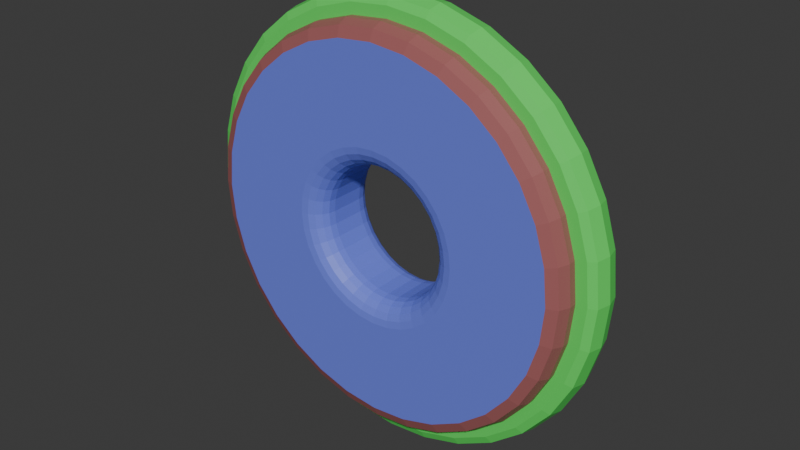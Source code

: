# Source: coinDrop2.blend  (saved by Blender 4.5.90; exported with 4.5.12 LTS)
import bpy
from mathutils import Matrix  # noqa: F401  (used for matrix-valued properties, if any)

bpy.ops.wm.read_factory_settings(use_empty=True)
scene = bpy.context.scene
scene.name = 'Scene'

# ---- collections
col_collection = bpy.data.collections.new('Collection'); scene.collection.children.link(col_collection)

# ---- materials (node trees are filled in below, after node groups)
mat_material_001 = bpy.data.materials.new('Material.001')
mat_material_002 = bpy.data.materials.new('Material.002')
mat_material_003 = bpy.data.materials.new('Material.003')

# ---- material node trees
mat_material_001.use_nodes = True; mat_material_001.node_tree.nodes.clear()
_N = mat_material_001.node_tree.nodes; _L = mat_material_001.node_tree.links
n0 = _N.new('ShaderNodeBsdfPrincipled'); n0.name = 'Principled BSDF'; n0.location = (-200, 100)
n0.inputs[0].default_value = (0.3663, 0.1176, 0.1172, 1.0)
n1 = _N.new('ShaderNodeOutputMaterial'); n1.name = 'Material Output'; n1.location = (200, 100)
_L.new(n0.outputs[0], n1.inputs[0])
n1.is_active_output = True
mat_material_002.use_nodes = True; mat_material_002.node_tree.nodes.clear()
_N = mat_material_002.node_tree.nodes; _L = mat_material_002.node_tree.links
n0 = _N.new('ShaderNodeBsdfPrincipled'); n0.name = 'Principled BSDF'; n0.location = (-200, 100)
n0.inputs[0].default_value = (0.1561, 0.2032, 0.8008, 1.0)
n1 = _N.new('ShaderNodeOutputMaterial'); n1.name = 'Material Output'; n1.location = (200, 100)
_L.new(n0.outputs[0], n1.inputs[0])
n1.is_active_output = True
mat_material_003.use_nodes = True; mat_material_003.node_tree.nodes.clear()
_N = mat_material_003.node_tree.nodes; _L = mat_material_003.node_tree.links
n0 = _N.new('ShaderNodeBsdfPrincipled'); n0.name = 'Principled BSDF'; n0.location = (-200, 100)
n0.inputs[0].default_value = (0.1018, 0.8006, 0.1219, 1.0)
n1 = _N.new('ShaderNodeOutputMaterial'); n1.name = 'Material Output'; n1.location = (200, 100)
_L.new(n0.outputs[0], n1.inputs[0])
n1.is_active_output = True

# ---- world
world_world = bpy.data.worlds.new('World'); scene.world = world_world
world_world.use_nodes = True; world_world.node_tree.nodes.clear()
_N = world_world.node_tree.nodes; _L = world_world.node_tree.links
n0 = _N.new('ShaderNodeOutputWorld'); n0.name = 'World Output'; n0.location = (200, 100)
n1 = _N.new('ShaderNodeBackground'); n1.name = 'Background'; n1.location = (-200, 100)
n1.inputs[0].default_value = (0.05088, 0.05088, 0.05088, 1.0)
_L.new(n1.outputs[0], n0.inputs[0])
n0.is_active_output = True
world_world.color = (0.05088, 0.05088, 0.05088)
world_world.sun_shadow_jitter_overblur = 0.0

# ---- meshes
me_cylinder = bpy.data.meshes.new('Cylinder')
me_cylinder.from_pydata([(0.0, 1.906, -0.07672), (0.1755, 1.889, -0.07672), (0.3442, 1.838, -0.07672), (0.4997, 1.755, -0.07672), (0.6361, 1.643, -0.07672), (0.7479, 1.507, -0.07672), (0.831, 1.351, -0.07672), (0.8822, 1.182, -0.07672), (0.8995, 1.007, -0.07672), (0.8822, 0.8313, -0.07672), (0.831, 0.6626, -0.07672), (0.7479, 0.5071, -0.07672), (0.6361, 0.3708, -0.07672), (0.4997, 0.2589, -0.07672), (0.3442, 0.1758, -0.07672), (0.1755, 0.1246, -0.07672), (0.0, 0.1073, -0.07672), (-0.1755, 0.1246, -0.07672), (-0.3442, 0.1758, -0.07672), (-0.4997, 0.2589, -0.07672), (-0.6361, 0.3708, -0.07672), (-0.7479, 0.5071, -0.07672), (-0.831, 0.6626, -0.07672), (-0.8822, 0.8313, -0.07672), (-0.8995, 1.007, -0.07672), (-0.8822, 1.182, -0.07672), (-0.831, 1.351, -0.07672), (-0.7479, 1.507, -0.07672), (-0.6361, 1.643, -0.07672), (-0.4997, 1.755, -0.07672), (-0.3442, 1.838, -0.07672), (-0.1755, 1.889, -0.07672), (0.0, 2.007, -0.000763), (0.1951, 1.988, -0.000763), (0.3827, 1.931, -0.000763), (0.5556, 1.838, -0.000763), (0.7071, 1.714, -0.000763), (0.8315, 1.562, -0.000763), (0.9239, 1.389, -0.000763), (0.9808, 1.202, -0.000763), (1.0, 1.007, -0.000763), (0.9808, 0.8117, -0.000763), (0.9239, 0.6241, -0.000763), (0.8315, 0.4512, -0.000763), (0.7071, 0.2997, -0.000763), (0.5556, 0.1753, -0.000763), (0.3827, 0.08294, -0.000763), (0.1951, 0.02603, -0.000763), (0.0, 0.006815, -0.000763), (-0.1951, 0.02603, -0.000763), (-0.3827, 0.08294, -0.000763), (-0.5556, 0.1753, -0.000763), (-0.7071, 0.2997, -0.000763), (-0.8315, 0.4512, -0.000763), (-0.9239, 0.6241, -0.000763), (-0.9808, 0.8117, -0.000763), (-1.0, 1.007, -0.000763), (-0.9808, 1.202, -0.000763), (-0.9239, 1.389, -0.000763), (-0.8315, 1.562, -0.000763), (-0.7071, 1.714, -0.000763), (-0.5556, 1.838, -0.000763), (-0.3827, 1.931, -0.000763), (-0.1951, 1.988, -0.000763), (0.0, 1.906, -0.07672), (0.1755, 1.889, -0.07672), (0.3442, 1.838, -0.07672), (0.4997, 1.755, -0.07672), (0.6361, 1.643, -0.07672), (0.7479, 1.507, -0.07672), (0.831, 1.351, -0.07672), (0.8822, 1.182, -0.07672), (0.8995, 1.007, -0.07672), (0.8822, 0.8313, -0.07672), (0.831, 0.6626, -0.07672), (0.7479, 0.5071, -0.07672), (0.6361, 0.3708, -0.07672), (0.4997, 0.2589, -0.07672), (0.3442, 0.1758, -0.07672), (0.1755, 0.1246, -0.07672), (0.0, 0.1073, -0.07672), (-0.1755, 0.1246, -0.07672), (-0.3442, 0.1758, -0.07672), (-0.4997, 0.2589, -0.07672), (-0.6361, 0.3708, -0.07672), (-0.7479, 0.5071, -0.07672), (-0.831, 0.6626, -0.07672), (-0.8822, 0.8313, -0.07672), (-0.8995, 1.007, -0.07672), (-0.8822, 1.182, -0.07672), (-0.831, 1.351, -0.07672), (-0.7479, 1.507, -0.07672), (-0.6361, 1.643, -0.07672), (-0.4997, 1.755, -0.07672), (-0.3442, 1.838, -0.07672), (-0.1755, 1.889, -0.07672), (0.0, 1.906, -0.1107), (-1.164e-10, 1.887, -0.1574), (0.1755, 1.889, -0.1107), (0.1717, 1.87, -0.1574), (0.3442, 1.838, -0.1107), (0.3368, 1.82, -0.1574), (0.4997, 1.755, -0.1107), (0.4889, 1.739, -0.1574), (0.6361, 1.643, -0.1107), (0.6223, 1.629, -0.1574), (0.7479, 1.507, -0.1107), (0.7318, 1.496, -0.1574), (0.831, 1.351, -0.1107), (0.8131, 1.344, -0.1574), (0.8822, 1.182, -0.1107), (0.8632, 1.179, -0.1574), (0.8995, 1.007, -0.1107), (0.8801, 1.007, -0.1574), (0.8822, 0.8313, -0.1107), (0.8632, 0.8351, -0.1574), (0.831, 0.6626, -0.1107), (0.8131, 0.67, -0.1574), (0.7479, 0.5071, -0.1107), (0.7318, 0.5179, -0.1574), (0.6361, 0.3708, -0.1107), (0.6223, 0.3845, -0.1574), (0.4997, 0.2589, -0.1107), (0.4889, 0.2751, -0.1574), (0.3442, 0.1758, -0.1107), (0.3368, 0.1937, -0.1574), (0.1755, 0.1246, -0.1107), (0.1717, 0.1436, -0.1574), (0.0, 0.1073, -0.1107), (0.0, 0.1267, -0.1574), (-0.1755, 0.1246, -0.1107), (-0.1717, 0.1436, -0.1574), (-0.3442, 0.1758, -0.1107), (-0.3368, 0.1937, -0.1574), (-0.4997, 0.2589, -0.1107), (-0.4889, 0.2751, -0.1574), (-0.6361, 0.3708, -0.1107), (-0.6223, 0.3845, -0.1574), (-0.7479, 0.5071, -0.1107), (-0.7318, 0.5179, -0.1574), (-0.831, 0.6626, -0.1107), (-0.8131, 0.67, -0.1574), (-0.8822, 0.8313, -0.1107), (-0.8632, 0.8351, -0.1574), (-0.8995, 1.007, -0.1107), (-0.8801, 1.007, -0.1574), (-0.8822, 1.182, -0.1107), (-0.8632, 1.179, -0.1574), (-0.831, 1.351, -0.1107), (-0.8131, 1.344, -0.1574), (-0.7479, 1.507, -0.1107), (-0.7318, 1.496, -0.1574), (-0.6361, 1.643, -0.1107), (-0.6223, 1.629, -0.1574), (-0.4997, 1.755, -0.1107), (-0.4889, 1.739, -0.1574), (-0.3442, 1.838, -0.1107), (-0.3368, 1.82, -0.1574), (-0.1755, 1.889, -0.1107), (-0.1717, 1.87, -0.1574), (0.0, 1.957, -0.07672), (0.0, 2.007, -0.02713), (0.0, 1.992, -0.0622), (0.1951, 1.988, -0.02713), (0.1854, 1.939, -0.07672), (0.1922, 1.973, -0.0622), (0.3827, 1.931, -0.02713), (0.3636, 1.885, -0.07672), (0.3771, 1.917, -0.0622), (0.5556, 1.838, -0.02713), (0.5279, 1.797, -0.07672), (0.5475, 1.826, -0.0622), (0.7071, 1.714, -0.02713), (0.6719, 1.679, -0.07672), (0.6968, 1.704, -0.0622), (0.8315, 1.562, -0.02713), (0.79, 1.535, -0.07672), (0.8193, 1.554, -0.0622), (0.9239, 1.389, -0.02713), (0.8778, 1.37, -0.07672), (0.9104, 1.384, -0.0622), (0.9808, 1.202, -0.02713), (0.9319, 1.192, -0.07672), (0.9665, 1.199, -0.0622), (1.0, 1.007, -0.02713), (0.9502, 1.007, -0.07672), (0.9854, 1.007, -0.0622), (0.9808, 0.8117, -0.02713), (0.9319, 0.8214, -0.07672), (0.9665, 0.8146, -0.0622), (0.9239, 0.6241, -0.02713), (0.8778, 0.6432, -0.07672), (0.9104, 0.6297, -0.0622), (0.8315, 0.4512, -0.02713), (0.79, 0.4789, -0.07672), (0.8193, 0.4594, -0.0622), (0.7071, 0.2997, -0.02713), (0.6719, 0.3349, -0.07672), (0.6968, 0.31, -0.0622), (0.5556, 0.1753, -0.02713), (0.5279, 0.2168, -0.07672), (0.5475, 0.1875, -0.0622), (0.3827, 0.08294, -0.02713), (0.3636, 0.129, -0.07672), (0.3771, 0.09642, -0.0622), (0.1951, 0.02603, -0.02713), (0.1854, 0.0749, -0.07672), (0.1922, 0.04034, -0.0622), (0.0, 0.006815, -0.02713), (0.0, 0.05664, -0.07672), (0.0, 0.02141, -0.0622), (-0.1951, 0.02603, -0.02713), (-0.1854, 0.0749, -0.07672), (-0.1922, 0.04034, -0.0622), (-0.3827, 0.08294, -0.02713), (-0.3636, 0.129, -0.07672), (-0.3771, 0.09642, -0.0622), (-0.5556, 0.1753, -0.02713), (-0.5279, 0.2168, -0.07672), (-0.5475, 0.1875, -0.0622), (-0.7071, 0.2997, -0.02713), (-0.6719, 0.3349, -0.07672), (-0.6968, 0.31, -0.0622), (-0.8315, 0.4512, -0.02713), (-0.79, 0.4789, -0.07672), (-0.8193, 0.4594, -0.0622), (-0.9239, 0.6241, -0.02713), (-0.8778, 0.6432, -0.07672), (-0.9104, 0.6297, -0.0622), (-0.9808, 0.8117, -0.02713), (-0.9319, 0.8214, -0.07672), (-0.9665, 0.8146, -0.0622), (-1.0, 1.007, -0.02713), (-0.9502, 1.007, -0.07672), (-0.9854, 1.007, -0.0622), (-0.9808, 1.202, -0.02713), (-0.9319, 1.192, -0.07672), (-0.9665, 1.199, -0.0622), (-0.9239, 1.389, -0.02713), (-0.8778, 1.37, -0.07672), (-0.9104, 1.384, -0.0622), (-0.8315, 1.562, -0.02713), (-0.79, 1.535, -0.07672), (-0.8193, 1.554, -0.0622), (-0.7071, 1.714, -0.02713), (-0.6719, 1.679, -0.07672), (-0.6968, 1.704, -0.0622), (-0.5556, 1.838, -0.02713), (-0.5279, 1.797, -0.07672), (-0.5475, 1.826, -0.0622), (-0.3827, 1.931, -0.02713), (-0.3636, 1.885, -0.07672), (-0.3771, 1.917, -0.0622), (-0.1951, 1.988, -0.02713), (-0.1854, 1.939, -0.07672), (-0.1922, 1.973, -0.0622), (0.1625, 1.824, -0.1767), (-4.657e-10, 1.84, -0.1767), (0.3188, 1.777, -0.1767), (0.4629, 1.7, -0.1767), (0.5891, 1.596, -0.1767), (0.6927, 1.47, -0.1767), (0.7697, 1.326, -0.1767), (0.8171, 1.169, -0.1767), (0.8332, 1.007, -0.1767), (0.8171, 0.8443, -0.1767), (0.7697, 0.688, -0.1767), (0.6927, 0.5439, -0.1767), (0.5891, 0.4177, -0.1767), (0.4629, 0.3141, -0.1767), (0.3188, 0.2371, -0.1767), (0.1625, 0.1897, -0.1767), (0.0, 0.1737, -0.1767), (-0.1625, 0.1897, -0.1767), (-0.3188, 0.2371, -0.1767), (-0.4629, 0.3141, -0.1767), (-0.5891, 0.4177, -0.1767), (-0.6927, 0.5439, -0.1767), (-0.7697, 0.688, -0.1767), (-0.8171, 0.8443, -0.1767), (-0.8332, 1.007, -0.1767), (-0.8171, 1.169, -0.1767), (-0.7697, 1.326, -0.1767), (-0.6927, 1.47, -0.1767), (-0.5891, 1.596, -0.1767), (-0.4629, 1.7, -0.1767), (-0.3188, 1.777, -0.1767), (-0.1625, 1.824, -0.1767), (-4.657e-10, 1.304, -0.03697), (0.05789, 1.298, -0.03697), (0.1136, 1.281, -0.03697), (0.1649, 1.254, -0.03697), (0.2098, 1.217, -0.03697), (0.2467, 1.172, -0.03697), (0.2742, 1.12, -0.03697), (0.291, 1.065, -0.03697), (0.2967, 1.007, -0.03697), (0.291, 0.9489, -0.03697), (0.2742, 0.8933, -0.03697), (0.2467, 0.842, -0.03697), (0.2098, 0.797, -0.03697), (0.1649, 0.7601, -0.03697), (0.1136, 0.7327, -0.03697), (0.05789, 0.7158, -0.03697), (0.0, 0.7101, -0.03697), (-0.05789, 0.7158, -0.03697), (-0.1136, 0.7327, -0.03697), (-0.1649, 0.7601, -0.03697), (-0.2098, 0.797, -0.03697), (-0.2467, 0.842, -0.03697), (-0.2742, 0.8933, -0.03697), (-0.291, 0.9489, -0.03697), (-0.2967, 1.007, -0.03697), (-0.291, 1.065, -0.03697), (-0.2742, 1.12, -0.03697), (-0.2467, 1.172, -0.03697), (-0.2098, 1.217, -0.03697), (-0.1649, 1.254, -0.03697), (-0.1136, 1.281, -0.03697), (-0.05789, 1.298, -0.03697), (-4.657e-10, 1.304, -0.07726), (-4.657e-10, 1.403, -0.1767), (-4.657e-10, 1.308, -0.108), (-4.657e-10, 1.323, -0.1357), (-4.657e-10, 1.345, -0.1577), (-4.657e-10, 1.373, -0.1719), (0.07739, 1.396, -0.1767), (0.05789, 1.298, -0.07726), (0.07136, 1.366, -0.1719), (0.06593, 1.338, -0.1577), (0.06162, 1.317, -0.1357), (0.05885, 1.303, -0.108), (0.1518, 1.373, -0.1767), (0.1136, 1.281, -0.07726), (0.14, 1.345, -0.1719), (0.1293, 1.319, -0.1577), (0.1209, 1.299, -0.1357), (0.1154, 1.285, -0.108), (0.2204, 1.337, -0.1767), (0.1649, 1.254, -0.07726), (0.2032, 1.311, -0.1719), (0.1877, 1.288, -0.1577), (0.1755, 1.269, -0.1357), (0.1676, 1.258, -0.108), (0.2805, 1.287, -0.1767), (0.2098, 1.217, -0.07726), (0.2587, 1.265, -0.1719), (0.239, 1.246, -0.1577), (0.2233, 1.23, -0.1357), (0.2133, 1.22, -0.108), (0.3298, 1.227, -0.1767), (0.2467, 1.172, -0.07726), (0.3042, 1.21, -0.1719), (0.281, 1.195, -0.1577), (0.2626, 1.182, -0.1357), (0.2508, 1.174, -0.108), (0.3665, 1.159, -0.1767), (0.2742, 1.12, -0.07726), (0.338, 1.147, -0.1719), (0.3122, 1.136, -0.1577), (0.2918, 1.128, -0.1357), (0.2787, 1.122, -0.108), (0.3891, 1.084, -0.1767), (0.291, 1.065, -0.07726), (0.3588, 1.078, -0.1719), (0.3314, 1.073, -0.1577), (0.3098, 1.068, -0.1357), (0.2958, 1.066, -0.108), (0.3967, 1.007, -0.1767), (0.2967, 1.007, -0.07726), (0.3658, 1.007, -0.1719), (0.3379, 1.007, -0.1577), (0.3158, 1.007, -0.1357), (0.3016, 1.007, -0.108), (0.3891, 0.9294, -0.1767), (0.291, 0.9489, -0.07726), (0.3588, 0.9355, -0.1719), (0.3314, 0.9409, -0.1577), (0.3098, 0.9452, -0.1357), (0.2958, 0.948, -0.108), (0.3665, 0.855, -0.1767), (0.2742, 0.8933, -0.07726), (0.338, 0.8668, -0.1719), (0.3122, 0.8775, -0.1577), (0.2918, 0.886, -0.1357), (0.2787, 0.8914, -0.108), (0.3298, 0.7864, -0.1767), (0.2467, 0.842, -0.07726), (0.3042, 0.8036, -0.1719), (0.281, 0.8191, -0.1577), (0.2626, 0.8313, -0.1357), (0.2508, 0.8392, -0.108), (0.2805, 0.7263, -0.1767), (0.2098, 0.797, -0.07726), (0.2587, 0.7482, -0.1719), (0.239, 0.7679, -0.1577), (0.2233, 0.7835, -0.1357), (0.2133, 0.7935, -0.108), (0.2204, 0.677, -0.1767), (0.1649, 0.7601, -0.07726), (0.2032, 0.7027, -0.1719), (0.1877, 0.7258, -0.1577), (0.1755, 0.7442, -0.1357), (0.1676, 0.756, -0.108), (0.1518, 0.6403, -0.1767), (0.1136, 0.7327, -0.07726), (0.14, 0.6689, -0.1719), (0.1293, 0.6946, -0.1577), (0.1209, 0.715, -0.1357), (0.1154, 0.7281, -0.108), (0.07739, 0.6178, -0.1767), (0.05789, 0.7158, -0.07726), (0.07136, 0.648, -0.1719), (0.06593, 0.6754, -0.1577), (0.06162, 0.6971, -0.1357), (0.05885, 0.711, -0.108), (0.0, 0.6101, -0.1767), (0.0, 0.7101, -0.07726), (5.821e-11, 0.641, -0.1719), (0.0, 0.6689, -0.1577), (0.0, 0.691, -0.1357), (5.821e-11, 0.7052, -0.108), (-0.07739, 0.6178, -0.1767), (-0.05789, 0.7158, -0.07726), (-0.07136, 0.648, -0.1719), (-0.06593, 0.6754, -0.1577), (-0.06162, 0.6971, -0.1357), (-0.05885, 0.711, -0.108), (-0.1518, 0.6403, -0.1767), (-0.1136, 0.7327, -0.07726), (-0.14, 0.6689, -0.1719), (-0.1293, 0.6946, -0.1577), (-0.1209, 0.715, -0.1357), (-0.1154, 0.7281, -0.108), (-0.2204, 0.677, -0.1767), (-0.1649, 0.7601, -0.07726), (-0.2032, 0.7027, -0.1719), (-0.1877, 0.7258, -0.1577), (-0.1755, 0.7442, -0.1357), (-0.1676, 0.756, -0.108), (-0.2805, 0.7263, -0.1767), (-0.2098, 0.797, -0.07726), (-0.2587, 0.7482, -0.1719), (-0.239, 0.7679, -0.1577), (-0.2233, 0.7835, -0.1357), (-0.2133, 0.7935, -0.108), (-0.3298, 0.7864, -0.1767), (-0.2467, 0.842, -0.07726), (-0.3042, 0.8036, -0.1719), (-0.281, 0.8191, -0.1577), (-0.2626, 0.8313, -0.1357), (-0.2508, 0.8392, -0.108), (-0.3665, 0.855, -0.1767), (-0.2742, 0.8933, -0.07726), (-0.338, 0.8668, -0.1719), (-0.3122, 0.8775, -0.1577), (-0.2918, 0.886, -0.1357), (-0.2787, 0.8914, -0.108), (-0.3891, 0.9294, -0.1767), (-0.291, 0.9489, -0.07726), (-0.3588, 0.9355, -0.1719), (-0.3314, 0.9409, -0.1577), (-0.3098, 0.9452, -0.1357), (-0.2958, 0.948, -0.108), (-0.3967, 1.007, -0.1767), (-0.2967, 1.007, -0.07726), (-0.3658, 1.007, -0.1719), (-0.3379, 1.007, -0.1577), (-0.3158, 1.007, -0.1357), (-0.3016, 1.007, -0.108), (-0.3891, 1.084, -0.1767), (-0.291, 1.065, -0.07726), (-0.3588, 1.078, -0.1719), (-0.3314, 1.073, -0.1577), (-0.3098, 1.068, -0.1357), (-0.2958, 1.066, -0.108), (-0.3665, 1.159, -0.1767), (-0.2742, 1.12, -0.07726), (-0.338, 1.147, -0.1719), (-0.3122, 1.136, -0.1577), (-0.2918, 1.128, -0.1357), (-0.2787, 1.122, -0.108), (-0.3298, 1.227, -0.1767), (-0.2467, 1.172, -0.07726), (-0.3042, 1.21, -0.1719), (-0.281, 1.195, -0.1577), (-0.2626, 1.182, -0.1357), (-0.2508, 1.174, -0.108), (-0.2805, 1.287, -0.1767), (-0.2098, 1.217, -0.07726), (-0.2587, 1.265, -0.1719), (-0.239, 1.246, -0.1577), (-0.2233, 1.23, -0.1357), (-0.2133, 1.22, -0.108), (-0.2204, 1.337, -0.1767), (-0.1649, 1.254, -0.07726), (-0.2032, 1.311, -0.1719), (-0.1877, 1.288, -0.1577), (-0.1755, 1.269, -0.1357), (-0.1676, 1.258, -0.108), (-0.1518, 1.373, -0.1767), (-0.1136, 1.281, -0.07726), (-0.14, 1.345, -0.1719), (-0.1293, 1.319, -0.1577), (-0.1209, 1.299, -0.1357), (-0.1154, 1.285, -0.108), (-0.07739, 1.396, -0.1767), (-0.05789, 1.298, -0.07726), (-0.07136, 1.366, -0.1719), (-0.06593, 1.338, -0.1577), (-0.06162, 1.317, -0.1357), (-0.05885, 1.303, -0.108)], [], [(14, 15, 79, 78), (1, 2, 66, 65), (28, 29, 93, 92), (15, 16, 80, 79), (2, 3, 67, 66), (29, 30, 94, 93), (16, 17, 81, 80), (3, 4, 68, 67), (30, 31, 95, 94), (17, 18, 82, 81), (4, 5, 69, 68), (31, 0, 64, 95), (18, 19, 83, 82), (5, 6, 70, 69), (19, 20, 84, 83), (6, 7, 71, 70), (20, 21, 85, 84), (7, 8, 72, 71), (21, 22, 86, 85), (8, 9, 73, 72), (22, 23, 87, 86), (9, 10, 74, 73), (23, 24, 88, 87), (10, 11, 75, 74), (24, 25, 89, 88), (11, 12, 76, 75), (25, 26, 90, 89), (12, 13, 77, 76), (26, 27, 91, 90), (13, 14, 78, 77), (0, 1, 65, 64), (27, 28, 92, 91), (96, 98, 99, 97), (97, 99, 256, 257), (98, 100, 101, 99), (99, 101, 258, 256), (100, 102, 103, 101), (101, 103, 259, 258), (102, 104, 105, 103), (103, 105, 260, 259), (104, 106, 107, 105), (105, 107, 261, 260), (106, 108, 109, 107), (107, 109, 262, 261), (108, 110, 111, 109), (109, 111, 263, 262), (110, 112, 113, 111), (111, 113, 264, 263), (112, 114, 115, 113), (113, 115, 265, 264), (114, 116, 117, 115), (115, 117, 266, 265), (116, 118, 119, 117), (117, 119, 267, 266), (118, 120, 121, 119), (119, 121, 268, 267), (120, 122, 123, 121), (121, 123, 269, 268), (122, 124, 125, 123), (123, 125, 270, 269), (124, 126, 127, 125), (125, 127, 271, 270), (126, 128, 129, 127), (127, 129, 272, 271), (128, 130, 131, 129), (129, 131, 273, 272), (130, 132, 133, 131), (131, 133, 274, 273), (132, 134, 135, 133), (133, 135, 275, 274), (134, 136, 137, 135), (135, 137, 276, 275), (136, 138, 139, 137), (137, 139, 277, 276), (138, 140, 141, 139), (139, 141, 278, 277), (140, 142, 143, 141), (141, 143, 279, 278), (142, 144, 145, 143), (143, 145, 280, 279), (144, 146, 147, 145), (145, 147, 281, 280), (146, 148, 149, 147), (147, 149, 282, 281), (148, 150, 151, 149), (149, 151, 283, 282), (150, 152, 153, 151), (151, 153, 284, 283), (152, 154, 155, 153), (153, 155, 285, 284), (154, 156, 157, 155), (155, 157, 286, 285), (156, 158, 159, 157), (157, 159, 287, 286), (158, 96, 97, 159), (159, 97, 257, 287), (64, 65, 98, 96), (95, 64, 96, 158), (65, 66, 100, 98), (66, 67, 102, 100), (67, 68, 104, 102), (68, 69, 106, 104), (69, 70, 108, 106), (70, 71, 110, 108), (71, 72, 112, 110), (72, 73, 114, 112), (73, 74, 116, 114), (74, 75, 118, 116), (75, 76, 120, 118), (76, 77, 122, 120), (77, 78, 124, 122), (78, 79, 126, 124), (79, 80, 128, 126), (80, 81, 130, 128), (81, 82, 132, 130), (82, 83, 134, 132), (83, 84, 136, 134), (84, 85, 138, 136), (85, 86, 140, 138), (86, 87, 142, 140), (87, 88, 144, 142), (88, 89, 146, 144), (89, 90, 148, 146), (90, 91, 150, 148), (91, 92, 152, 150), (92, 93, 154, 152), (93, 94, 156, 154), (94, 95, 158, 156), (161, 163, 165, 162), (162, 165, 164, 160), (163, 166, 168, 165), (165, 168, 167, 164), (166, 169, 171, 168), (168, 171, 170, 167), (169, 172, 174, 171), (171, 174, 173, 170), (172, 175, 177, 174), (174, 177, 176, 173), (175, 178, 180, 177), (177, 180, 179, 176), (178, 181, 183, 180), (180, 183, 182, 179), (181, 184, 186, 183), (183, 186, 185, 182), (184, 187, 189, 186), (186, 189, 188, 185), (187, 190, 192, 189), (189, 192, 191, 188), (190, 193, 195, 192), (192, 195, 194, 191), (193, 196, 198, 195), (195, 198, 197, 194), (196, 199, 201, 198), (198, 201, 200, 197), (199, 202, 204, 201), (201, 204, 203, 200), (202, 205, 207, 204), (204, 207, 206, 203), (205, 208, 210, 207), (207, 210, 209, 206), (208, 211, 213, 210), (210, 213, 212, 209), (211, 214, 216, 213), (213, 216, 215, 212), (214, 217, 219, 216), (216, 219, 218, 215), (217, 220, 222, 219), (219, 222, 221, 218), (220, 223, 225, 222), (222, 225, 224, 221), (223, 226, 228, 225), (225, 228, 227, 224), (226, 229, 231, 228), (228, 231, 230, 227), (229, 232, 234, 231), (231, 234, 233, 230), (232, 235, 237, 234), (234, 237, 236, 233), (235, 238, 240, 237), (237, 240, 239, 236), (238, 241, 243, 240), (240, 243, 242, 239), (241, 244, 246, 243), (243, 246, 245, 242), (244, 247, 249, 246), (246, 249, 248, 245), (247, 250, 252, 249), (249, 252, 251, 248), (250, 253, 255, 252), (252, 255, 254, 251), (253, 161, 162, 255), (255, 162, 160, 254), (161, 32, 33, 163), (1, 0, 160, 164), (253, 63, 32, 161), (0, 31, 254, 160), (163, 33, 34, 166), (2, 1, 164, 167), (166, 34, 35, 169), (3, 2, 167, 170), (169, 35, 36, 172), (4, 3, 170, 173), (172, 36, 37, 175), (5, 4, 173, 176), (175, 37, 38, 178), (6, 5, 176, 179), (178, 38, 39, 181), (7, 6, 179, 182), (181, 39, 40, 184), (8, 7, 182, 185), (184, 40, 41, 187), (9, 8, 185, 188), (187, 41, 42, 190), (10, 9, 188, 191), (190, 42, 43, 193), (11, 10, 191, 194), (193, 43, 44, 196), (12, 11, 194, 197), (196, 44, 45, 199), (13, 12, 197, 200), (199, 45, 46, 202), (14, 13, 200, 203), (202, 46, 47, 205), (15, 14, 203, 206), (205, 47, 48, 208), (16, 15, 206, 209), (208, 48, 49, 211), (17, 16, 209, 212), (211, 49, 50, 214), (18, 17, 212, 215), (214, 50, 51, 217), (19, 18, 215, 218), (217, 51, 52, 220), (20, 19, 218, 221), (220, 52, 53, 223), (21, 20, 221, 224), (223, 53, 54, 226), (22, 21, 224, 227), (226, 54, 55, 229), (23, 22, 227, 230), (229, 55, 56, 232), (24, 23, 230, 233), (232, 56, 57, 235), (25, 24, 233, 236), (235, 57, 58, 238), (26, 25, 236, 239), (238, 58, 59, 241), (27, 26, 239, 242), (241, 59, 60, 244), (28, 27, 242, 245), (244, 60, 61, 247), (29, 28, 245, 248), (247, 61, 62, 250), (30, 29, 248, 251), (250, 62, 63, 253), (31, 30, 251, 254), (327, 320, 322, 331), (331, 322, 323, 330), (330, 323, 324, 329), (329, 324, 325, 328), (328, 325, 321, 326), (333, 327, 331, 337), (337, 331, 330, 336), (336, 330, 329, 335), (335, 329, 328, 334), (334, 328, 326, 332), (339, 333, 337, 343), (343, 337, 336, 342), (342, 336, 335, 341), (341, 335, 334, 340), (340, 334, 332, 338), (345, 339, 343, 349), (349, 343, 342, 348), (348, 342, 341, 347), (347, 341, 340, 346), (346, 340, 338, 344), (351, 345, 349, 355), (355, 349, 348, 354), (354, 348, 347, 353), (353, 347, 346, 352), (352, 346, 344, 350), (357, 351, 355, 361), (361, 355, 354, 360), (360, 354, 353, 359), (359, 353, 352, 358), (358, 352, 350, 356), (363, 357, 361, 367), (367, 361, 360, 366), (366, 360, 359, 365), (365, 359, 358, 364), (364, 358, 356, 362), (369, 363, 367, 373), (373, 367, 366, 372), (372, 366, 365, 371), (371, 365, 364, 370), (370, 364, 362, 368), (375, 369, 373, 379), (379, 373, 372, 378), (378, 372, 371, 377), (377, 371, 370, 376), (376, 370, 368, 374), (381, 375, 379, 385), (385, 379, 378, 384), (384, 378, 377, 383), (383, 377, 376, 382), (382, 376, 374, 380), (387, 381, 385, 391), (391, 385, 384, 390), (390, 384, 383, 389), (389, 383, 382, 388), (388, 382, 380, 386), (393, 387, 391, 397), (397, 391, 390, 396), (396, 390, 389, 395), (395, 389, 388, 394), (394, 388, 386, 392), (399, 393, 397, 403), (403, 397, 396, 402), (402, 396, 395, 401), (401, 395, 394, 400), (400, 394, 392, 398), (405, 399, 403, 409), (409, 403, 402, 408), (408, 402, 401, 407), (407, 401, 400, 406), (406, 400, 398, 404), (411, 405, 409, 415), (415, 409, 408, 414), (414, 408, 407, 413), (413, 407, 406, 412), (412, 406, 404, 410), (417, 411, 415, 421), (421, 415, 414, 420), (420, 414, 413, 419), (419, 413, 412, 418), (418, 412, 410, 416), (423, 417, 421, 427), (427, 421, 420, 426), (426, 420, 419, 425), (425, 419, 418, 424), (424, 418, 416, 422), (429, 423, 427, 433), (433, 427, 426, 432), (432, 426, 425, 431), (431, 425, 424, 430), (430, 424, 422, 428), (435, 429, 433, 439), (439, 433, 432, 438), (438, 432, 431, 437), (437, 431, 430, 436), (436, 430, 428, 434), (441, 435, 439, 445), (445, 439, 438, 444), (444, 438, 437, 443), (443, 437, 436, 442), (442, 436, 434, 440), (447, 441, 445, 451), (451, 445, 444, 450), (450, 444, 443, 449), (449, 443, 442, 448), (448, 442, 440, 446), (453, 447, 451, 457), (457, 451, 450, 456), (456, 450, 449, 455), (455, 449, 448, 454), (454, 448, 446, 452), (459, 453, 457, 463), (463, 457, 456, 462), (462, 456, 455, 461), (461, 455, 454, 460), (460, 454, 452, 458), (465, 459, 463, 469), (469, 463, 462, 468), (468, 462, 461, 467), (467, 461, 460, 466), (466, 460, 458, 464), (471, 465, 469, 475), (475, 469, 468, 474), (474, 468, 467, 473), (473, 467, 466, 472), (472, 466, 464, 470), (477, 471, 475, 481), (481, 475, 474, 480), (480, 474, 473, 479), (479, 473, 472, 478), (478, 472, 470, 476), (483, 477, 481, 487), (487, 481, 480, 486), (486, 480, 479, 485), (485, 479, 478, 484), (484, 478, 476, 482), (489, 483, 487, 493), (493, 487, 486, 492), (492, 486, 485, 491), (491, 485, 484, 490), (490, 484, 482, 488), (495, 489, 493, 499), (499, 493, 492, 498), (498, 492, 491, 497), (497, 491, 490, 496), (496, 490, 488, 494), (501, 495, 499, 505), (505, 499, 498, 504), (504, 498, 497, 503), (503, 497, 496, 502), (502, 496, 494, 500), (507, 501, 505, 511), (511, 505, 504, 510), (510, 504, 503, 509), (509, 503, 502, 508), (508, 502, 500, 506), (320, 507, 511, 322), (322, 511, 510, 323), (323, 510, 509, 324), (324, 509, 508, 325), (325, 508, 506, 321), (320, 327, 289, 288), (321, 506, 287, 257), (326, 321, 257, 256), (507, 320, 288, 319), (327, 333, 290, 289), (332, 326, 256, 258), (333, 339, 291, 290), (338, 332, 258, 259), (339, 345, 292, 291), (344, 338, 259, 260), (345, 351, 293, 292), (350, 344, 260, 261), (351, 357, 294, 293), (356, 350, 261, 262), (357, 363, 295, 294), (362, 356, 262, 263), (363, 369, 296, 295), (368, 362, 263, 264), (369, 375, 297, 296), (374, 368, 264, 265), (375, 381, 298, 297), (380, 374, 265, 266), (381, 387, 299, 298), (386, 380, 266, 267), (387, 393, 300, 299), (392, 386, 267, 268), (393, 399, 301, 300), (398, 392, 268, 269), (399, 405, 302, 301), (404, 398, 269, 270), (405, 411, 303, 302), (410, 404, 270, 271), (411, 417, 304, 303), (416, 410, 271, 272), (417, 423, 305, 304), (422, 416, 272, 273), (423, 429, 306, 305), (428, 422, 273, 274), (429, 435, 307, 306), (434, 428, 274, 275), (435, 441, 308, 307), (440, 434, 275, 276), (441, 447, 309, 308), (446, 440, 276, 277), (447, 453, 310, 309), (452, 446, 277, 278), (453, 459, 311, 310), (458, 452, 278, 279), (459, 465, 312, 311), (464, 458, 279, 280), (465, 471, 313, 312), (470, 464, 280, 281), (471, 477, 314, 313), (476, 470, 281, 282), (477, 483, 315, 314), (482, 476, 282, 283), (483, 489, 316, 315), (488, 482, 283, 284), (489, 495, 317, 316), (494, 488, 284, 285), (495, 501, 318, 317), (500, 494, 285, 286), (501, 507, 319, 318), (506, 500, 286, 287)])
me_cylinder.polygons.foreach_set('material_index', [0, 0, 0, 0, 0, 0, 0, 0, 0, 0, 0, 0, 0, 0, 0, 0, 0, 0, 0, 0, 0, 0, 0, 0, 0, 0, 0, 0, 0, 0, 0, 0, 0, 0, 0, 0, 0, 0, 0, 0, 0, 0, 0, 0, 0, 0, 0, 0, 0, 0, 0, 0, 0, 0, 0, 0, 0, 0, 0, 0, 0, 0, 0, 0, 0, 0, 0, 0, 0, 0, 0, 0, 0, 0, 0, 0, 0, 0, 0, 0, 0, 0, 0, 0, 0, 0, 0, 0, 0, 0, 0, 0, 0, 0, 0, 0, 0, 0, 0, 0, 0, 0, 0, 0, 0, 0, 0, 0, 0, 0, 0, 0, 0, 0, 0, 0, 0, 0, 0, 0, 0, 0, 0, 0, 0, 0, 0, 0, 2, 2, 2, 2, 2, 2, 2, 2, 2, 2, 2, 2, 2, 2, 2, 2, 2, 2, 2, 2, 2, 2, 2, 2, 2, 2, 2, 2, 2, 2, 2, 2, 2, 2, 2, 2, 2, 2, 2, 2, 2, 2, 2, 2, 2, 2, 2, 2, 2, 2, 2, 2, 2, 2, 2, 2, 2, 2, 2, 2, 2, 2, 2, 2, 2, 2, 2, 2, 2, 2, 2, 2, 2, 2, 2, 2, 2, 2, 2, 2, 2, 2, 2, 2, 2, 2, 2, 2, 2, 2, 2, 2, 2, 2, 2, 2, 2, 2, 2, 2, 2, 2, 2, 2, 2, 2, 2, 2, 2, 2, 2, 2, 2, 2, 2, 2, 2, 2, 2, 2, 2, 2, 2, 2, 2, 2, 2, 2, 1, 1, 1, 1, 1, 1, 1, 1, 1, 1, 1, 1, 1, 1, 1, 1, 1, 1, 1, 1, 1, 1, 1, 1, 1, 1, 1, 1, 1, 1, 1, 1, 1, 1, 1, 1, 1, 1, 1, 1, 1, 1, 1, 1, 1, 1, 1, 1, 1, 1, 1, 1, 1, 1, 1, 1, 1, 1, 1, 1, 1, 1, 1, 1, 1, 1, 1, 1, 1, 1, 1, 1, 1, 1, 1, 1, 1, 1, 1, 1, 1, 1, 1, 1, 1, 1, 1, 1, 1, 1, 1, 1, 1, 1, 1, 1, 1, 1, 1, 1, 1, 1, 1, 1, 1, 1, 1, 1, 1, 1, 1, 1, 1, 1, 1, 1, 1, 1, 1, 1, 1, 1, 1, 1, 1, 1, 1, 1, 1, 1, 1, 1, 1, 1, 1, 1, 1, 1, 1, 1, 1, 1, 1, 1, 1, 1, 1, 1, 1, 1, 1, 1, 1, 1, 1, 1, 1, 1, 1, 1, 1, 1, 1, 1, 1, 1, 1, 1, 1, 1, 1, 1, 1, 1, 1, 1, 1, 1, 1, 1, 1, 1, 1, 1, 1, 1, 1, 1, 1, 1, 1, 1, 1, 1, 1, 1, 1, 1, 1, 1, 1, 1, 1, 1, 1, 1, 1, 1, 1, 1, 1, 1, 1, 1, 1, 1, 1, 1, 1, 1, 1, 1, 1, 1])
_uv = me_cylinder.uv_layers.new(name='UVMap')
_uv.uv.foreach_set('vector', [0.8326, 0.05055, 0.7921, 0.03826, 0.7921, 0.03826, 0.8326, 0.05055, 0.7921, 0.4617, 0.8326, 0.4495, 0.8326, 0.4495, 0.7921, 0.4617, 0.5973, 0.4027, 0.6301, 0.4295, 0.6301, 0.4295, 0.5973, 0.4027, 0.7921, 0.03826, 0.75, 0.03412, 0.75, 0.03412, 0.7921, 0.03826, 0.8326, 0.4495, 0.8699, 0.4295, 0.8699, 0.4295, 0.8326, 0.4495, 0.6301, 0.4295, 0.6674, 0.4495, 0.6674, 0.4495, 0.6301, 0.4295, 0.75, 0.03412, 0.7079, 0.03826, 0.7079, 0.03826, 0.75, 0.03412, 0.8699, 0.4295, 0.9027, 0.4027, 0.9027, 0.4027, 0.8699, 0.4295, 0.6674, 0.4495, 0.7079, 0.4617, 0.7079, 0.4617, 0.6674, 0.4495, 0.7079, 0.03826, 0.6674, 0.05055, 0.6674, 0.05055, 0.7079, 0.03826, 0.9027, 0.4027, 0.9295, 0.3699, 0.9295, 0.3699, 0.9027, 0.4027, 0.7079, 0.4617, 0.75, 0.4659, 0.75, 0.4659, 0.7079, 0.4617, 0.6674, 0.05055, 0.6301, 0.0705, 0.6301, 0.0705, 0.6674, 0.05055, 0.9295, 0.3699, 0.9495, 0.3326, 0.9495, 0.3326, 0.9295, 0.3699, 0.6301, 0.0705, 0.5973, 0.09735, 0.5973, 0.09735, 0.6301, 0.0705, 0.9495, 0.3326, 0.9617, 0.2921, 0.9617, 0.2921, 0.9495, 0.3326, 0.5973, 0.09735, 0.5705, 0.1301, 0.5705, 0.1301, 0.5973, 0.09735, 0.9617, 0.2921, 0.9659, 0.25, 0.9659, 0.25, 0.9617, 0.2921, 0.5705, 0.1301, 0.5505, 0.1674, 0.5505, 0.1674, 0.5705, 0.1301, 0.9659, 0.25, 0.9617, 0.2079, 0.9617, 0.2079, 0.9659, 0.25, 0.5505, 0.1674, 0.5383, 0.2079, 0.5383, 0.2079, 0.5505, 0.1674, 0.9617, 0.2079, 0.9495, 0.1674, 0.9495, 0.1674, 0.9617, 0.2079, 0.5383, 0.2079, 0.5341, 0.25, 0.5341, 0.25, 0.5383, 0.2079, 0.9495, 0.1674, 0.9295, 0.1301, 0.9295, 0.1301, 0.9495, 0.1674, 0.5341, 0.25, 0.5383, 0.2921, 0.5383, 0.2921, 0.5341, 0.25, 0.9295, 0.1301, 0.9027, 0.09735, 0.9027, 0.09735, 0.9295, 0.1301, 0.5383, 0.2921, 0.5505, 0.3326, 0.5505, 0.3326, 0.5383, 0.2921, 0.9027, 0.09735, 0.8699, 0.0705, 0.8699, 0.0705, 0.9027, 0.09735, 0.5505, 0.3326, 0.5705, 0.3699, 0.5705, 0.3699, 0.5505, 0.3326, 0.8699, 0.0705, 0.8326, 0.05055, 0.8326, 0.05055, 0.8699, 0.0705, 0.75, 0.4659, 0.7921, 0.4617, 0.7921, 0.4617, 0.75, 0.4659, 0.5705, 0.3699, 0.5973, 0.4027, 0.5973, 0.4027, 0.5705, 0.3699, 0.75, 0.4659, 0.7921, 0.4617, 0.7921, 0.4617, 0.75, 0.4658, 0.75, 0.4658, 0.7921, 0.4617, 0.789, 0.4461, 0.75, 0.45, 0.7921, 0.4617, 0.8326, 0.4495, 0.8326, 0.4494, 0.7921, 0.4617, 0.7921, 0.4617, 0.8326, 0.4494, 0.8265, 0.4347, 0.789, 0.4461, 0.8326, 0.4495, 0.8699, 0.4295, 0.8699, 0.4295, 0.8326, 0.4494, 0.8326, 0.4494, 0.8699, 0.4295, 0.8611, 0.4163, 0.8265, 0.4347, 0.8699, 0.4295, 0.9027, 0.4027, 0.9026, 0.4026, 0.8699, 0.4295, 0.8699, 0.4295, 0.9026, 0.4026, 0.8914, 0.3914, 0.8611, 0.4163, 0.9027, 0.4027, 0.9295, 0.3699, 0.9295, 0.3699, 0.9026, 0.4026, 0.9026, 0.4026, 0.9295, 0.3699, 0.9163, 0.3611, 0.8914, 0.3914, 0.9295, 0.3699, 0.9495, 0.3326, 0.9494, 0.3326, 0.9295, 0.3699, 0.9295, 0.3699, 0.9494, 0.3326, 0.9347, 0.3265, 0.9163, 0.3611, 0.9495, 0.3326, 0.9617, 0.2921, 0.9617, 0.2921, 0.9494, 0.3326, 0.9494, 0.3326, 0.9617, 0.2921, 0.9461, 0.289, 0.9347, 0.3265, 0.9617, 0.2921, 0.9659, 0.25, 0.9658, 0.25, 0.9617, 0.2921, 0.9617, 0.2921, 0.9658, 0.25, 0.95, 0.25, 0.9461, 0.289, 0.9659, 0.25, 0.9617, 0.2079, 0.9617, 0.2079, 0.9658, 0.25, 0.9658, 0.25, 0.9617, 0.2079, 0.9461, 0.211, 0.95, 0.25, 0.9617, 0.2079, 0.9495, 0.1674, 0.9494, 0.1674, 0.9617, 0.2079, 0.9617, 0.2079, 0.9494, 0.1674, 0.9347, 0.1735, 0.9461, 0.211, 0.9495, 0.1674, 0.9295, 0.1301, 0.9295, 0.1301, 0.9494, 0.1674, 0.9494, 0.1674, 0.9295, 0.1301, 0.9163, 0.1389, 0.9347, 0.1735, 0.9295, 0.1301, 0.9027, 0.09735, 0.9026, 0.09738, 0.9295, 0.1301, 0.9295, 0.1301, 0.9026, 0.09738, 0.8914, 0.1086, 0.9163, 0.1389, 0.9027, 0.09735, 0.8699, 0.0705, 0.8699, 0.07054, 0.9026, 0.09738, 0.9026, 0.09738, 0.8699, 0.07054, 0.8611, 0.08374, 0.8914, 0.1086, 0.8699, 0.0705, 0.8326, 0.05055, 0.8326, 0.05059, 0.8699, 0.07054, 0.8699, 0.07054, 0.8326, 0.05059, 0.8265, 0.06526, 0.8611, 0.08374, 0.8326, 0.05055, 0.7921, 0.03826, 0.7921, 0.03831, 0.8326, 0.05059, 0.8326, 0.05059, 0.7921, 0.03831, 0.789, 0.05389, 0.8265, 0.06526, 0.7921, 0.03826, 0.75, 0.03412, 0.75, 0.03416, 0.7921, 0.03831, 0.7921, 0.03831, 0.75, 0.03416, 0.75, 0.05004, 0.789, 0.05389, 0.75, 0.03412, 0.7079, 0.03826, 0.7079, 0.03831, 0.75, 0.03416, 0.75, 0.03416, 0.7079, 0.03831, 0.711, 0.05389, 0.75, 0.05004, 0.7079, 0.03826, 0.6674, 0.05055, 0.6674, 0.05059, 0.7079, 0.03831, 0.7079, 0.03831, 0.6674, 0.05059, 0.6735, 0.06526, 0.711, 0.05389, 0.6674, 0.05055, 0.6301, 0.0705, 0.6301, 0.07054, 0.6674, 0.05059, 0.6674, 0.05059, 0.6301, 0.07054, 0.6389, 0.08374, 0.6735, 0.06526, 0.6301, 0.0705, 0.5973, 0.09735, 0.5974, 0.09738, 0.6301, 0.07054, 0.6301, 0.07054, 0.5974, 0.09738, 0.6086, 0.1086, 0.6389, 0.08374, 0.5973, 0.09735, 0.5705, 0.1301, 0.5705, 0.1301, 0.5974, 0.09738, 0.5974, 0.09738, 0.5705, 0.1301, 0.5837, 0.1389, 0.6086, 0.1086, 0.5705, 0.1301, 0.5505, 0.1674, 0.5506, 0.1674, 0.5705, 0.1301, 0.5705, 0.1301, 0.5506, 0.1674, 0.5653, 0.1735, 0.5837, 0.1389, 0.5505, 0.1674, 0.5383, 0.2079, 0.5383, 0.2079, 0.5506, 0.1674, 0.5506, 0.1674, 0.5383, 0.2079, 0.5539, 0.211, 0.5653, 0.1735, 0.5383, 0.2079, 0.5341, 0.25, 0.5342, 0.25, 0.5383, 0.2079, 0.5383, 0.2079, 0.5342, 0.25, 0.55, 0.25, 0.5539, 0.211, 0.5341, 0.25, 0.5383, 0.2921, 0.5383, 0.2921, 0.5342, 0.25, 0.5342, 0.25, 0.5383, 0.2921, 0.5539, 0.289, 0.55, 0.25, 0.5383, 0.2921, 0.5505, 0.3326, 0.5506, 0.3326, 0.5383, 0.2921, 0.5383, 0.2921, 0.5506, 0.3326, 0.5653, 0.3265, 0.5539, 0.289, 0.5505, 0.3326, 0.5705, 0.3699, 0.5705, 0.3699, 0.5506, 0.3326, 0.5506, 0.3326, 0.5705, 0.3699, 0.5837, 0.3611, 0.5653, 0.3265, 0.5705, 0.3699, 0.5973, 0.4027, 0.5974, 0.4026, 0.5705, 0.3699, 0.5705, 0.3699, 0.5974, 0.4026, 0.6086, 0.3914, 0.5837, 0.3611, 0.5973, 0.4027, 0.6301, 0.4295, 0.6301, 0.4295, 0.5974, 0.4026, 0.5974, 0.4026, 0.6301, 0.4295, 0.6389, 0.4163, 0.6086, 0.3914, 0.6301, 0.4295, 0.6674, 0.4495, 0.6674, 0.4494, 0.6301, 0.4295, 0.6301, 0.4295, 0.6674, 0.4494, 0.6735, 0.4347, 0.6389, 0.4163, 0.6674, 0.4495, 0.7079, 0.4617, 0.7079, 0.4617, 0.6674, 0.4494, 0.6674, 0.4494, 0.7079, 0.4617, 0.711, 0.4461, 0.6735, 0.4347, 0.7079, 0.4617, 0.75, 0.4659, 0.75, 0.4658, 0.7079, 0.4617, 0.7079, 0.4617, 0.75, 0.4658, 0.75, 0.45, 0.711, 0.4461, 0.75, 0.4659, 0.7921, 0.4617, 0.7921, 0.4617, 0.75, 0.4659, 0.7079, 0.4617, 0.75, 0.4659, 0.75, 0.4659, 0.7079, 0.4617, 0.7921, 0.4617, 0.8326, 0.4495, 0.8326, 0.4495, 0.7921, 0.4617, 0.8326, 0.4495, 0.8699, 0.4295, 0.8699, 0.4295, 0.8326, 0.4495, 0.8699, 0.4295, 0.9027, 0.4027, 0.9027, 0.4027, 0.8699, 0.4295, 0.9027, 0.4027, 0.9295, 0.3699, 0.9295, 0.3699, 0.9027, 0.4027, 0.9295, 0.3699, 0.9495, 0.3326, 0.9495, 0.3326, 0.9295, 0.3699, 0.9495, 0.3326, 0.9617, 0.2921, 0.9617, 0.2921, 0.9495, 0.3326, 0.9617, 0.2921, 0.9659, 0.25, 0.9659, 0.25, 0.9617, 0.2921, 0.9659, 0.25, 0.9617, 0.2079, 0.9617, 0.2079, 0.9659, 0.25, 0.9617, 0.2079, 0.9495, 0.1674, 0.9495, 0.1674, 0.9617, 0.2079, 0.9495, 0.1674, 0.9295, 0.1301, 0.9295, 0.1301, 0.9495, 0.1674, 0.9295, 0.1301, 0.9027, 0.09735, 0.9027, 0.09735, 0.9295, 0.1301, 0.9027, 0.09735, 0.8699, 0.0705, 0.8699, 0.0705, 0.9027, 0.09735, 0.8699, 0.0705, 0.8326, 0.05055, 0.8326, 0.05055, 0.8699, 0.0705, 0.8326, 0.05055, 0.7921, 0.03826, 0.7921, 0.03826, 0.8326, 0.05055, 0.7921, 0.03826, 0.75, 0.03412, 0.75, 0.03412, 0.7921, 0.03826, 0.75, 0.03412, 0.7079, 0.03826, 0.7079, 0.03826, 0.75, 0.03412, 0.7079, 0.03826, 0.6674, 0.05055, 0.6674, 0.05055, 0.7079, 0.03826, 0.6674, 0.05055, 0.6301, 0.0705, 0.6301, 0.0705, 0.6674, 0.05055, 0.6301, 0.0705, 0.5973, 0.09735, 0.5973, 0.09735, 0.6301, 0.0705, 0.5973, 0.09735, 0.5705, 0.1301, 0.5705, 0.1301, 0.5973, 0.09735, 0.5705, 0.1301, 0.5505, 0.1674, 0.5505, 0.1674, 0.5705, 0.1301, 0.5505, 0.1674, 0.5383, 0.2079, 0.5383, 0.2079, 0.5505, 0.1674, 0.5383, 0.2079, 0.5341, 0.25, 0.5341, 0.25, 0.5383, 0.2079, 0.5341, 0.25, 0.5383, 0.2921, 0.5383, 0.2921, 0.5341, 0.25, 0.5383, 0.2921, 0.5505, 0.3326, 0.5505, 0.3326, 0.5383, 0.2921, 0.5505, 0.3326, 0.5705, 0.3699, 0.5705, 0.3699, 0.5505, 0.3326, 0.5705, 0.3699, 0.5973, 0.4027, 0.5973, 0.4027, 0.5705, 0.3699, 0.5973, 0.4027, 0.6301, 0.4295, 0.6301, 0.4295, 0.5973, 0.4027, 0.6301, 0.4295, 0.6674, 0.4495, 0.6674, 0.4495, 0.6301, 0.4295, 0.6674, 0.4495, 0.7079, 0.4617, 0.7079, 0.4617, 0.6674, 0.4495, 1.0, 0.6632, 0.9688, 0.6632, 0.9688, 0.5, 0.9998, 0.5, 0.75, 0.49, 0.7968, 0.4854, 0.7945, 0.4737, 0.75, 0.478, 0.9688, 0.6632, 0.9375, 0.6632, 0.9375, 0.5, 0.9688, 0.5, 0.7968, 0.4854, 0.8418, 0.4717, 0.8373, 0.4607, 0.7945, 0.4737, 0.9375, 0.6632, 0.9062, 0.6632, 0.9062, 0.5, 0.9375, 0.5, 0.8418, 0.4717, 0.8833, 0.4495, 0.8767, 0.4396, 0.8373, 0.4607, 0.9062, 0.6632, 0.875, 0.6632, 0.875, 0.5, 0.9062, 0.5, 0.8833, 0.4495, 0.9197, 0.4197, 0.9112, 0.4112, 0.8767, 0.4396, 0.875, 0.6632, 0.8438, 0.6632, 0.8438, 0.5, 0.875, 0.5, 0.9197, 0.4197, 0.9495, 0.3833, 0.9396, 0.3767, 0.9112, 0.4112, 0.8438, 0.6632, 0.8125, 0.6632, 0.8125, 0.5, 0.8438, 0.5, 0.9495, 0.3833, 0.9717, 0.3418, 0.9607, 0.3373, 0.9396, 0.3767, 0.8125, 0.6632, 0.7813, 0.6632, 0.7812, 0.5, 0.8125, 0.5, 0.9717, 0.3418, 0.9854, 0.2968, 0.9737, 0.2945, 0.9607, 0.3373, 0.7813, 0.6632, 0.75, 0.6632, 0.75, 0.5, 0.7812, 0.5, 0.9854, 0.2968, 0.99, 0.25, 0.978, 0.25, 0.9737, 0.2945, 0.75, 0.6632, 0.7188, 0.6632, 0.7188, 0.5, 0.75, 0.5, 0.99, 0.25, 0.9854, 0.2032, 0.9737, 0.2055, 0.978, 0.25, 0.7188, 0.6632, 0.6875, 0.6632, 0.6875, 0.5, 0.7188, 0.5, 0.9854, 0.2032, 0.9717, 0.1582, 0.9607, 0.1627, 0.9737, 0.2055, 0.6875, 0.6632, 0.6563, 0.6632, 0.6562, 0.5, 0.6875, 0.5, 0.9717, 0.1582, 0.9495, 0.1167, 0.9396, 0.1233, 0.9607, 0.1627, 0.6563, 0.6632, 0.625, 0.6632, 0.625, 0.5, 0.6562, 0.5, 0.9495, 0.1167, 0.9197, 0.08032, 0.9112, 0.08875, 0.9396, 0.1233, 0.625, 0.6632, 0.5938, 0.6632, 0.5937, 0.5, 0.625, 0.5, 0.9197, 0.08032, 0.8833, 0.05048, 0.8767, 0.06039, 0.9112, 0.08875, 0.5938, 0.6632, 0.5625, 0.6632, 0.5625, 0.5, 0.5937, 0.5, 0.8833, 0.05048, 0.8418, 0.0283, 0.8373, 0.03932, 0.8767, 0.06039, 0.5625, 0.6632, 0.5312, 0.6632, 0.5312, 0.5, 0.5625, 0.5, 0.8418, 0.0283, 0.7968, 0.01464, 0.7945, 0.02634, 0.8373, 0.03932, 0.5312, 0.6632, 0.5, 0.6632, 0.5, 0.5, 0.5312, 0.5, 0.7968, 0.01464, 0.75, 0.01003, 0.75, 0.02196, 0.7945, 0.02634, 0.5, 0.6632, 0.4687, 0.6632, 0.4688, 0.5, 0.5, 0.5, 0.75, 0.01003, 0.7032, 0.01464, 0.7055, 0.02634, 0.75, 0.02196, 0.4687, 0.6632, 0.4375, 0.6632, 0.4375, 0.5, 0.4688, 0.5, 0.7032, 0.01464, 0.6582, 0.0283, 0.6627, 0.03932, 0.7055, 0.02634, 0.4375, 0.6632, 0.4062, 0.6632, 0.4062, 0.5, 0.4375, 0.5, 0.6582, 0.0283, 0.6167, 0.05048, 0.6233, 0.06039, 0.6627, 0.03932, 0.4062, 0.6632, 0.375, 0.6632, 0.375, 0.5, 0.4062, 0.5, 0.6167, 0.05048, 0.5803, 0.08032, 0.5888, 0.08875, 0.6233, 0.06039, 0.375, 0.6632, 0.3437, 0.6632, 0.3438, 0.5, 0.375, 0.5, 0.5803, 0.08032, 0.5505, 0.1167, 0.5604, 0.1233, 0.5888, 0.08875, 0.3437, 0.6632, 0.3125, 0.6632, 0.3125, 0.5, 0.3438, 0.5, 0.5505, 0.1167, 0.5283, 0.1582, 0.5393, 0.1627, 0.5604, 0.1233, 0.3125, 0.6632, 0.2813, 0.6632, 0.2812, 0.5, 0.3125, 0.5, 0.5283, 0.1582, 0.5146, 0.2032, 0.5263, 0.2055, 0.5393, 0.1627, 0.2813, 0.6632, 0.25, 0.6632, 0.25, 0.5, 0.2812, 0.5, 0.5146, 0.2032, 0.51, 0.25, 0.522, 0.25, 0.5263, 0.2055, 0.25, 0.6632, 0.2188, 0.6632, 0.2187, 0.5, 0.25, 0.5, 0.51, 0.25, 0.5146, 0.2968, 0.5263, 0.2945, 0.522, 0.25, 0.2188, 0.6632, 0.1875, 0.6632, 0.1875, 0.5, 0.2187, 0.5, 0.5146, 0.2968, 0.5283, 0.3418, 0.5393, 0.3373, 0.5263, 0.2945, 0.1875, 0.6632, 0.1563, 0.6632, 0.1562, 0.5, 0.1875, 0.5, 0.5283, 0.3418, 0.5505, 0.3833, 0.5604, 0.3767, 0.5393, 0.3373, 0.1563, 0.6632, 0.125, 0.6632, 0.125, 0.5, 0.1562, 0.5, 0.5505, 0.3833, 0.5803, 0.4197, 0.5888, 0.4112, 0.5604, 0.3767, 0.125, 0.6632, 0.09375, 0.6632, 0.09375, 0.5, 0.125, 0.5, 0.5803, 0.4197, 0.6167, 0.4495, 0.6233, 0.4396, 0.5888, 0.4112, 0.09375, 0.6632, 0.0625, 0.6632, 0.0625, 0.5, 0.09375, 0.5, 0.6167, 0.4495, 0.6582, 0.4717, 0.6627, 0.4607, 0.6233, 0.4396, 0.0625, 0.6632, 0.03125, 0.6632, 0.03125, 0.5, 0.0625, 0.5, 0.6582, 0.4717, 0.7032, 0.4854, 0.7055, 0.4737, 0.6627, 0.4607, 0.03125, 0.6632, 0.0, 0.6632, 0.000228, 0.5, 0.03125, 0.5, 0.7032, 0.4854, 0.75, 0.49, 0.75, 0.478, 0.7055, 0.4737, 1.0, 0.6632, 1.0, 0.75, 0.9688, 0.75, 0.9688, 0.6632, 0.7921, 0.4617, 0.75, 0.4659, 0.75, 0.478, 0.7945, 0.4737, 0.03125, 0.6632, 0.03125, 0.75, 0.0, 0.75, 0.0, 0.6632, 0.75, 0.4659, 0.7079, 0.4617, 0.7055, 0.4737, 0.75, 0.478, 0.9688, 0.6632, 0.9688, 0.75, 0.9375, 0.75, 0.9375, 0.6632, 0.8326, 0.4495, 0.7921, 0.4617, 0.7945, 0.4737, 0.8373, 0.4607, 0.9375, 0.6632, 0.9375, 0.75, 0.9062, 0.75, 0.9062, 0.6632, 0.8699, 0.4295, 0.8326, 0.4495, 0.8373, 0.4607, 0.8767, 0.4396, 0.9062, 0.6632, 0.9062, 0.75, 0.875, 0.75, 0.875, 0.6632, 0.9027, 0.4027, 0.8699, 0.4295, 0.8767, 0.4396, 0.9112, 0.4112, 0.875, 0.6632, 0.875, 0.75, 0.8438, 0.75, 0.8438, 0.6632, 0.9295, 0.3699, 0.9027, 0.4027, 0.9112, 0.4112, 0.9396, 0.3767, 0.8438, 0.6632, 0.8438, 0.75, 0.8125, 0.75, 0.8125, 0.6632, 0.9495, 0.3326, 0.9295, 0.3699, 0.9396, 0.3767, 0.9607, 0.3373, 0.8125, 0.6632, 0.8125, 0.75, 0.7812, 0.75, 0.7813, 0.6632, 0.9617, 0.2921, 0.9495, 0.3326, 0.9607, 0.3373, 0.9737, 0.2945, 0.7813, 0.6632, 0.7812, 0.75, 0.75, 0.75, 0.75, 0.6632, 0.9659, 0.25, 0.9617, 0.2921, 0.9737, 0.2945, 0.978, 0.25, 0.75, 0.6632, 0.75, 0.75, 0.7188, 0.75, 0.7188, 0.6632, 0.9617, 0.2079, 0.9659, 0.25, 0.978, 0.25, 0.9737, 0.2055, 0.7188, 0.6632, 0.7188, 0.75, 0.6875, 0.75, 0.6875, 0.6632, 0.9495, 0.1674, 0.9617, 0.2079, 0.9737, 0.2055, 0.9607, 0.1627, 0.6875, 0.6632, 0.6875, 0.75, 0.6562, 0.75, 0.6563, 0.6632, 0.9295, 0.1301, 0.9495, 0.1674, 0.9607, 0.1627, 0.9396, 0.1233, 0.6563, 0.6632, 0.6562, 0.75, 0.625, 0.75, 0.625, 0.6632, 0.9027, 0.09735, 0.9295, 0.1301, 0.9396, 0.1233, 0.9112, 0.08875, 0.625, 0.6632, 0.625, 0.75, 0.5938, 0.75, 0.5938, 0.6632, 0.8699, 0.0705, 0.9027, 0.09735, 0.9112, 0.08875, 0.8767, 0.06039, 0.5938, 0.6632, 0.5938, 0.75, 0.5625, 0.75, 0.5625, 0.6632, 0.8326, 0.05055, 0.8699, 0.0705, 0.8767, 0.06039, 0.8373, 0.03932, 0.5625, 0.6632, 0.5625, 0.75, 0.5312, 0.75, 0.5312, 0.6632, 0.7921, 0.03826, 0.8326, 0.05055, 0.8373, 0.03932, 0.7945, 0.02634, 0.5312, 0.6632, 0.5312, 0.75, 0.5, 0.75, 0.5, 0.6632, 0.75, 0.03412, 0.7921, 0.03826, 0.7945, 0.02634, 0.75, 0.02196, 0.5, 0.6632, 0.5, 0.75, 0.4688, 0.75, 0.4687, 0.6632, 0.7079, 0.03826, 0.75, 0.03412, 0.75, 0.02196, 0.7055, 0.02634, 0.4687, 0.6632, 0.4688, 0.75, 0.4375, 0.75, 0.4375, 0.6632, 0.6674, 0.05055, 0.7079, 0.03826, 0.7055, 0.02634, 0.6627, 0.03932, 0.4375, 0.6632, 0.4375, 0.75, 0.4062, 0.75, 0.4062, 0.6632, 0.6301, 0.0705, 0.6674, 0.05055, 0.6627, 0.03932, 0.6233, 0.06039, 0.4062, 0.6632, 0.4062, 0.75, 0.375, 0.75, 0.375, 0.6632, 0.5973, 0.09735, 0.6301, 0.0705, 0.6233, 0.06039, 0.5888, 0.08875, 0.375, 0.6632, 0.375, 0.75, 0.3438, 0.75, 0.3437, 0.6632, 0.5705, 0.1301, 0.5973, 0.09735, 0.5888, 0.08875, 0.5604, 0.1233, 0.3437, 0.6632, 0.3438, 0.75, 0.3125, 0.75, 0.3125, 0.6632, 0.5505, 0.1674, 0.5705, 0.1301, 0.5604, 0.1233, 0.5393, 0.1627, 0.3125, 0.6632, 0.3125, 0.75, 0.2812, 0.75, 0.2813, 0.6632, 0.5383, 0.2079, 0.5505, 0.1674, 0.5393, 0.1627, 0.5263, 0.2055, 0.2813, 0.6632, 0.2812, 0.75, 0.25, 0.75, 0.25, 0.6632, 0.5341, 0.25, 0.5383, 0.2079, 0.5263, 0.2055, 0.522, 0.25, 0.25, 0.6632, 0.25, 0.75, 0.2188, 0.75, 0.2188, 0.6632, 0.5383, 0.2921, 0.5341, 0.25, 0.522, 0.25, 0.5263, 0.2945, 0.2188, 0.6632, 0.2188, 0.75, 0.1875, 0.75, 0.1875, 0.6632, 0.5505, 0.3326, 0.5383, 0.2921, 0.5263, 0.2945, 0.5393, 0.3373, 0.1875, 0.6632, 0.1875, 0.75, 0.1562, 0.75, 0.1563, 0.6632, 0.5705, 0.3699, 0.5505, 0.3326, 0.5393, 0.3373, 0.5604, 0.3767, 0.1563, 0.6632, 0.1562, 0.75, 0.125, 0.75, 0.125, 0.6632, 0.5973, 0.4027, 0.5705, 0.3699, 0.5604, 0.3767, 0.5888, 0.4112, 0.125, 0.6632, 0.125, 0.75, 0.09375, 0.75, 0.09375, 0.6632, 0.6301, 0.4295, 0.5973, 0.4027, 0.5888, 0.4112, 0.6233, 0.4396, 0.09375, 0.6632, 0.09375, 0.75, 0.0625, 0.75, 0.0625, 0.6632, 0.6674, 0.4495, 0.6301, 0.4295, 0.6233, 0.4396, 0.6627, 0.4607, 0.0625, 0.6632, 0.0625, 0.75, 0.03125, 0.75, 0.03125, 0.6632, 0.7079, 0.4617, 0.6674, 0.4495, 0.6627, 0.4607, 0.7055, 0.4737, 0.7639, 0.3199, 0.75, 0.3212, 0.75, 0.3212, 0.7639, 0.3199, 0.7639, 0.3199, 0.75, 0.3212, 0.75, 0.3213, 0.7639, 0.3199, 0.7639, 0.3199, 0.75, 0.3213, 0.75, 0.3311, 0.7658, 0.3295, 0.7658, 0.3295, 0.75, 0.3311, 0.75, 0.3378, 0.7671, 0.3361, 0.7671, 0.3361, 0.75, 0.3378, 0.75, 0.3452, 0.7686, 0.3434, 0.7773, 0.3158, 0.7639, 0.3199, 0.7639, 0.3199, 0.7773, 0.3158, 0.7773, 0.3158, 0.7639, 0.3199, 0.7639, 0.3199, 0.7773, 0.3158, 0.7773, 0.3158, 0.7639, 0.3199, 0.7658, 0.3295, 0.781, 0.3249, 0.781, 0.3249, 0.7658, 0.3295, 0.7671, 0.3361, 0.7836, 0.3311, 0.7836, 0.3311, 0.7671, 0.3361, 0.7686, 0.3434, 0.7864, 0.338, 0.7896, 0.3092, 0.7773, 0.3158, 0.7773, 0.3158, 0.7896, 0.3092, 0.7896, 0.3092, 0.7773, 0.3158, 0.7773, 0.3158, 0.7896, 0.3093, 0.7896, 0.3093, 0.7773, 0.3158, 0.781, 0.3249, 0.7951, 0.3174, 0.7951, 0.3174, 0.781, 0.3249, 0.7836, 0.3311, 0.7988, 0.323, 0.7988, 0.323, 0.7836, 0.3311, 0.7864, 0.338, 0.8029, 0.3292, 0.8004, 0.3004, 0.7896, 0.3092, 0.7896, 0.3092, 0.8004, 0.3004, 0.8004, 0.3004, 0.7896, 0.3092, 0.7896, 0.3093, 0.8004, 0.3004, 0.8004, 0.3004, 0.7896, 0.3093, 0.7951, 0.3174, 0.8074, 0.3074, 0.8074, 0.3074, 0.7951, 0.3174, 0.7988, 0.323, 0.8121, 0.3121, 0.8121, 0.3121, 0.7988, 0.323, 0.8029, 0.3292, 0.8173, 0.3173, 0.8092, 0.2896, 0.8004, 0.3004, 0.8004, 0.3004, 0.8092, 0.2896, 0.8092, 0.2896, 0.8004, 0.3004, 0.8004, 0.3004, 0.8093, 0.2896, 0.8093, 0.2896, 0.8004, 0.3004, 0.8074, 0.3074, 0.8174, 0.2951, 0.8174, 0.2951, 0.8074, 0.3074, 0.8121, 0.3121, 0.823, 0.2988, 0.823, 0.2988, 0.8121, 0.3121, 0.8173, 0.3173, 0.8292, 0.3029, 0.8158, 0.2773, 0.8092, 0.2896, 0.8092, 0.2896, 0.8158, 0.2773, 0.8158, 0.2773, 0.8092, 0.2896, 0.8093, 0.2896, 0.8158, 0.2773, 0.8158, 0.2773, 0.8093, 0.2896, 0.8174, 0.2951, 0.8249, 0.281, 0.8249, 0.281, 0.8174, 0.2951, 0.823, 0.2988, 0.8311, 0.2836, 0.8311, 0.2836, 0.823, 0.2988, 0.8292, 0.3029, 0.838, 0.2864, 0.8199, 0.2639, 0.8158, 0.2773, 0.8158, 0.2773, 0.8199, 0.2639, 0.8199, 0.2639, 0.8158, 0.2773, 0.8158, 0.2773, 0.8199, 0.2639, 0.8199, 0.2639, 0.8158, 0.2773, 0.8249, 0.281, 0.8295, 0.2658, 0.8295, 0.2658, 0.8249, 0.281, 0.8311, 0.2836, 0.8361, 0.2671, 0.8361, 0.2671, 0.8311, 0.2836, 0.838, 0.2864, 0.8434, 0.2686, 0.8212, 0.25, 0.8199, 0.2639, 0.8199, 0.2639, 0.8212, 0.25, 0.8212, 0.25, 0.8199, 0.2639, 0.8199, 0.2639, 0.8213, 0.25, 0.8213, 0.25, 0.8199, 0.2639, 0.8295, 0.2658, 0.8311, 0.25, 0.8311, 0.25, 0.8295, 0.2658, 0.8361, 0.2671, 0.8378, 0.25, 0.8378, 0.25, 0.8361, 0.2671, 0.8434, 0.2686, 0.8452, 0.25, 0.8199, 0.2361, 0.8212, 0.25, 0.8212, 0.25, 0.8199, 0.2361, 0.8199, 0.2361, 0.8212, 0.25, 0.8213, 0.25, 0.8199, 0.2361, 0.8199, 0.2361, 0.8213, 0.25, 0.8311, 0.25, 0.8295, 0.2342, 0.8295, 0.2342, 0.8311, 0.25, 0.8378, 0.25, 0.8361, 0.2329, 0.8361, 0.2329, 0.8378, 0.25, 0.8452, 0.25, 0.8434, 0.2314, 0.8158, 0.2227, 0.8199, 0.2361, 0.8199, 0.2361, 0.8158, 0.2227, 0.8158, 0.2227, 0.8199, 0.2361, 0.8199, 0.2361, 0.8158, 0.2227, 0.8158, 0.2227, 0.8199, 0.2361, 0.8295, 0.2342, 0.8249, 0.219, 0.8249, 0.219, 0.8295, 0.2342, 0.8361, 0.2329, 0.8311, 0.2164, 0.8311, 0.2164, 0.8361, 0.2329, 0.8434, 0.2314, 0.838, 0.2136, 0.8092, 0.2104, 0.8158, 0.2227, 0.8158, 0.2227, 0.8092, 0.2104, 0.8092, 0.2104, 0.8158, 0.2227, 0.8158, 0.2227, 0.8093, 0.2104, 0.8093, 0.2104, 0.8158, 0.2227, 0.8249, 0.219, 0.8174, 0.2049, 0.8174, 0.2049, 0.8249, 0.219, 0.8311, 0.2164, 0.823, 0.2012, 0.823, 0.2012, 0.8311, 0.2164, 0.838, 0.2136, 0.8292, 0.1971, 0.8004, 0.1996, 0.8092, 0.2104, 0.8092, 0.2104, 0.8004, 0.1996, 0.8004, 0.1996, 0.8092, 0.2104, 0.8093, 0.2104, 0.8004, 0.1996, 0.8004, 0.1996, 0.8093, 0.2104, 0.8174, 0.2049, 0.8074, 0.1926, 0.8074, 0.1926, 0.8174, 0.2049, 0.823, 0.2012, 0.8121, 0.1879, 0.8121, 0.1879, 0.823, 0.2012, 0.8292, 0.1971, 0.8173, 0.1827, 0.7896, 0.1908, 0.8004, 0.1996, 0.8004, 0.1996, 0.7896, 0.1908, 0.7896, 0.1908, 0.8004, 0.1996, 0.8004, 0.1996, 0.7896, 0.1907, 0.7896, 0.1907, 0.8004, 0.1996, 0.8074, 0.1926, 0.7951, 0.1826, 0.7951, 0.1826, 0.8074, 0.1926, 0.8121, 0.1879, 0.7988, 0.177, 0.7988, 0.177, 0.8121, 0.1879, 0.8173, 0.1827, 0.8029, 0.1708, 0.7773, 0.1842, 0.7896, 0.1908, 0.7896, 0.1908, 0.7773, 0.1842, 0.7773, 0.1842, 0.7896, 0.1908, 0.7896, 0.1907, 0.7773, 0.1842, 0.7773, 0.1842, 0.7896, 0.1907, 0.7951, 0.1826, 0.781, 0.1751, 0.781, 0.1751, 0.7951, 0.1826, 0.7988, 0.177, 0.7836, 0.1689, 0.7836, 0.1689, 0.7988, 0.177, 0.8029, 0.1708, 0.7864, 0.162, 0.7639, 0.1801, 0.7773, 0.1842, 0.7773, 0.1842, 0.7639, 0.1801, 0.7639, 0.1801, 0.7773, 0.1842, 0.7773, 0.1842, 0.7639, 0.1801, 0.7639, 0.1801, 0.7773, 0.1842, 0.781, 0.1751, 0.7658, 0.1705, 0.7658, 0.1705, 0.781, 0.1751, 0.7836, 0.1689, 0.7671, 0.1639, 0.7671, 0.1639, 0.7836, 0.1689, 0.7864, 0.162, 0.7686, 0.1566, 0.75, 0.1788, 0.7639, 0.1801, 0.7639, 0.1801, 0.75, 0.1788, 0.75, 0.1788, 0.7639, 0.1801, 0.7639, 0.1801, 0.75, 0.1787, 0.75, 0.1787, 0.7639, 0.1801, 0.7658, 0.1705, 0.75, 0.1689, 0.75, 0.1689, 0.7658, 0.1705, 0.7671, 0.1639, 0.75, 0.1622, 0.75, 0.1622, 0.7671, 0.1639, 0.7686, 0.1566, 0.75, 0.1548, 0.7361, 0.1801, 0.75, 0.1788, 0.75, 0.1788, 0.7361, 0.1801, 0.7361, 0.1801, 0.75, 0.1788, 0.75, 0.1787, 0.7361, 0.1801, 0.7361, 0.1801, 0.75, 0.1787, 0.75, 0.1689, 0.7342, 0.1705, 0.7342, 0.1705, 0.75, 0.1689, 0.75, 0.1622, 0.7329, 0.1639, 0.7329, 0.1639, 0.75, 0.1622, 0.75, 0.1548, 0.7314, 0.1566, 0.7227, 0.1842, 0.7361, 0.1801, 0.7361, 0.1801, 0.7227, 0.1842, 0.7227, 0.1842, 0.7361, 0.1801, 0.7361, 0.1801, 0.7227, 0.1842, 0.7227, 0.1842, 0.7361, 0.1801, 0.7342, 0.1705, 0.719, 0.1751, 0.719, 0.1751, 0.7342, 0.1705, 0.7329, 0.1639, 0.7164, 0.1689, 0.7164, 0.1689, 0.7329, 0.1639, 0.7314, 0.1566, 0.7136, 0.162, 0.7104, 0.1908, 0.7227, 0.1842, 0.7227, 0.1842, 0.7104, 0.1908, 0.7104, 0.1908, 0.7227, 0.1842, 0.7227, 0.1842, 0.7104, 0.1907, 0.7104, 0.1907, 0.7227, 0.1842, 0.719, 0.1751, 0.7049, 0.1826, 0.7049, 0.1826, 0.719, 0.1751, 0.7164, 0.1689, 0.7012, 0.177, 0.7012, 0.177, 0.7164, 0.1689, 0.7136, 0.162, 0.6971, 0.1708, 0.6996, 0.1996, 0.7104, 0.1908, 0.7104, 0.1908, 0.6996, 0.1996, 0.6996, 0.1996, 0.7104, 0.1908, 0.7104, 0.1907, 0.6996, 0.1996, 0.6996, 0.1996, 0.7104, 0.1907, 0.7049, 0.1826, 0.6926, 0.1926, 0.6926, 0.1926, 0.7049, 0.1826, 0.7012, 0.177, 0.6879, 0.1879, 0.6879, 0.1879, 0.7012, 0.177, 0.6971, 0.1708, 0.6827, 0.1827, 0.6908, 0.2104, 0.6996, 0.1996, 0.6996, 0.1996, 0.6908, 0.2104, 0.6908, 0.2104, 0.6996, 0.1996, 0.6996, 0.1996, 0.6907, 0.2104, 0.6907, 0.2104, 0.6996, 0.1996, 0.6926, 0.1926, 0.6826, 0.2049, 0.6826, 0.2049, 0.6926, 0.1926, 0.6879, 0.1879, 0.677, 0.2012, 0.677, 0.2012, 0.6879, 0.1879, 0.6827, 0.1827, 0.6708, 0.1971, 0.6842, 0.2227, 0.6908, 0.2104, 0.6908, 0.2104, 0.6842, 0.2227, 0.6842, 0.2227, 0.6908, 0.2104, 0.6907, 0.2104, 0.6842, 0.2227, 0.6842, 0.2227, 0.6907, 0.2104, 0.6826, 0.2049, 0.6751, 0.219, 0.6751, 0.219, 0.6826, 0.2049, 0.677, 0.2012, 0.6689, 0.2164, 0.6689, 0.2164, 0.677, 0.2012, 0.6708, 0.1971, 0.662, 0.2136, 0.6801, 0.2361, 0.6842, 0.2227, 0.6842, 0.2227, 0.6801, 0.2361, 0.6801, 0.2361, 0.6842, 0.2227, 0.6842, 0.2227, 0.6801, 0.2361, 0.6801, 0.2361, 0.6842, 0.2227, 0.6751, 0.219, 0.6705, 0.2342, 0.6705, 0.2342, 0.6751, 0.219, 0.6689, 0.2164, 0.6639, 0.2329, 0.6639, 0.2329, 0.6689, 0.2164, 0.662, 0.2136, 0.6566, 0.2314, 0.6788, 0.25, 0.6801, 0.2361, 0.6801, 0.2361, 0.6788, 0.25, 0.6788, 0.25, 0.6801, 0.2361, 0.6801, 0.2361, 0.6787, 0.25, 0.6787, 0.25, 0.6801, 0.2361, 0.6705, 0.2342, 0.6689, 0.25, 0.6689, 0.25, 0.6705, 0.2342, 0.6639, 0.2329, 0.6622, 0.25, 0.6622, 0.25, 0.6639, 0.2329, 0.6566, 0.2314, 0.6548, 0.25, 0.6802, 0.2639, 0.6788, 0.25, 0.6788, 0.25, 0.6801, 0.2639, 0.6801, 0.2639, 0.6788, 0.25, 0.6787, 0.25, 0.6801, 0.2639, 0.6801, 0.2639, 0.6787, 0.25, 0.6689, 0.25, 0.6705, 0.2658, 0.6705, 0.2658, 0.6689, 0.25, 0.6622, 0.25, 0.6639, 0.2671, 0.6639, 0.2671, 0.6622, 0.25, 0.6548, 0.25, 0.6566, 0.2686, 0.6842, 0.2773, 0.6802, 0.2639, 0.6801, 0.2639, 0.6842, 0.2773, 0.6842, 0.2773, 0.6801, 0.2639, 0.6801, 0.2639, 0.6842, 0.2773, 0.6842, 0.2773, 0.6801, 0.2639, 0.6705, 0.2658, 0.6751, 0.281, 0.6751, 0.281, 0.6705, 0.2658, 0.6639, 0.2671, 0.6689, 0.2836, 0.6689, 0.2836, 0.6639, 0.2671, 0.6566, 0.2686, 0.662, 0.2864, 0.6908, 0.2896, 0.6842, 0.2773, 0.6842, 0.2773, 0.6908, 0.2896, 0.6908, 0.2896, 0.6842, 0.2773, 0.6842, 0.2773, 0.6907, 0.2896, 0.6907, 0.2896, 0.6842, 0.2773, 0.6751, 0.281, 0.6826, 0.2951, 0.6826, 0.2951, 0.6751, 0.281, 0.6689, 0.2836, 0.677, 0.2988, 0.677, 0.2988, 0.6689, 0.2836, 0.662, 0.2864, 0.6708, 0.3029, 0.6996, 0.3004, 0.6908, 0.2896, 0.6908, 0.2896, 0.6996, 0.3004, 0.6996, 0.3004, 0.6908, 0.2896, 0.6907, 0.2896, 0.6996, 0.3004, 0.6996, 0.3004, 0.6907, 0.2896, 0.6826, 0.2951, 0.6926, 0.3074, 0.6926, 0.3074, 0.6826, 0.2951, 0.677, 0.2988, 0.6879, 0.3121, 0.6879, 0.3121, 0.677, 0.2988, 0.6708, 0.3029, 0.6827, 0.3173, 0.7104, 0.3092, 0.6996, 0.3004, 0.6996, 0.3004, 0.7104, 0.3092, 0.7104, 0.3092, 0.6996, 0.3004, 0.6996, 0.3004, 0.7104, 0.3093, 0.7104, 0.3093, 0.6996, 0.3004, 0.6926, 0.3074, 0.7049, 0.3174, 0.7049, 0.3174, 0.6926, 0.3074, 0.6879, 0.3121, 0.7012, 0.323, 0.7012, 0.323, 0.6879, 0.3121, 0.6827, 0.3173, 0.6971, 0.3292, 0.7227, 0.3158, 0.7104, 0.3092, 0.7104, 0.3092, 0.7227, 0.3158, 0.7227, 0.3158, 0.7104, 0.3092, 0.7104, 0.3093, 0.7227, 0.3158, 0.7227, 0.3158, 0.7104, 0.3093, 0.7049, 0.3174, 0.719, 0.3249, 0.719, 0.3249, 0.7049, 0.3174, 0.7012, 0.323, 0.7164, 0.3311, 0.7164, 0.3311, 0.7012, 0.323, 0.6971, 0.3292, 0.7136, 0.338, 0.7361, 0.3199, 0.7227, 0.3158, 0.7227, 0.3158, 0.7361, 0.3199, 0.7361, 0.3199, 0.7227, 0.3158, 0.7227, 0.3158, 0.7361, 0.3199, 0.7361, 0.3199, 0.7227, 0.3158, 0.719, 0.3249, 0.7342, 0.3295, 0.7342, 0.3295, 0.719, 0.3249, 0.7164, 0.3311, 0.7329, 0.3361, 0.7329, 0.3361, 0.7164, 0.3311, 0.7136, 0.338, 0.7314, 0.3434, 0.75, 0.3212, 0.7361, 0.3199, 0.7361, 0.3199, 0.75, 0.3212, 0.75, 0.3212, 0.7361, 0.3199, 0.7361, 0.3199, 0.75, 0.3213, 0.75, 0.3213, 0.7361, 0.3199, 0.7342, 0.3295, 0.75, 0.3311, 0.75, 0.3311, 0.7342, 0.3295, 0.7329, 0.3361, 0.75, 0.3378, 0.75, 0.3378, 0.7329, 0.3361, 0.7314, 0.3434, 0.75, 0.3452, 0.75, 0.3212, 0.7639, 0.3199, 0.7639, 0.3199, 0.75, 0.3212, 0.75, 0.3452, 0.7314, 0.3434, 0.711, 0.4461, 0.75, 0.45, 0.7686, 0.3434, 0.75, 0.3452, 0.75, 0.45, 0.789, 0.4461, 0.7361, 0.3199, 0.75, 0.3212, 0.75, 0.3212, 0.7361, 0.3199, 0.7639, 0.3199, 0.7773, 0.3158, 0.7773, 0.3158, 0.7639, 0.3199, 0.7864, 0.338, 0.7686, 0.3434, 0.789, 0.4461, 0.8265, 0.4347, 0.7773, 0.3158, 0.7896, 0.3092, 0.7896, 0.3092, 0.7773, 0.3158, 0.8029, 0.3292, 0.7864, 0.338, 0.8265, 0.4347, 0.8611, 0.4163, 0.7896, 0.3092, 0.8004, 0.3004, 0.8004, 0.3004, 0.7896, 0.3092, 0.8173, 0.3173, 0.8029, 0.3292, 0.8611, 0.4163, 0.8914, 0.3914, 0.8004, 0.3004, 0.8092, 0.2896, 0.8092, 0.2896, 0.8004, 0.3004, 0.8292, 0.3029, 0.8173, 0.3173, 0.8914, 0.3914, 0.9163, 0.3611, 0.8092, 0.2896, 0.8158, 0.2773, 0.8158, 0.2773, 0.8092, 0.2896, 0.838, 0.2864, 0.8292, 0.3029, 0.9163, 0.3611, 0.9347, 0.3265, 0.8158, 0.2773, 0.8199, 0.2639, 0.8199, 0.2639, 0.8158, 0.2773, 0.8434, 0.2686, 0.838, 0.2864, 0.9347, 0.3265, 0.9461, 0.289, 0.8199, 0.2639, 0.8212, 0.25, 0.8212, 0.25, 0.8199, 0.2639, 0.8452, 0.25, 0.8434, 0.2686, 0.9461, 0.289, 0.95, 0.25, 0.8212, 0.25, 0.8199, 0.2361, 0.8199, 0.2361, 0.8212, 0.25, 0.8434, 0.2314, 0.8452, 0.25, 0.95, 0.25, 0.9461, 0.211, 0.8199, 0.2361, 0.8158, 0.2227, 0.8158, 0.2227, 0.8199, 0.2361, 0.838, 0.2136, 0.8434, 0.2314, 0.9461, 0.211, 0.9347, 0.1735, 0.8158, 0.2227, 0.8092, 0.2104, 0.8092, 0.2104, 0.8158, 0.2227, 0.8292, 0.1971, 0.838, 0.2136, 0.9347, 0.1735, 0.9163, 0.1389, 0.8092, 0.2104, 0.8004, 0.1996, 0.8004, 0.1996, 0.8092, 0.2104, 0.8173, 0.1827, 0.8292, 0.1971, 0.9163, 0.1389, 0.8914, 0.1086, 0.8004, 0.1996, 0.7896, 0.1908, 0.7896, 0.1908, 0.8004, 0.1996, 0.8029, 0.1708, 0.8173, 0.1827, 0.8914, 0.1086, 0.8611, 0.08374, 0.7896, 0.1908, 0.7773, 0.1842, 0.7773, 0.1842, 0.7896, 0.1908, 0.7864, 0.162, 0.8029, 0.1708, 0.8611, 0.08374, 0.8265, 0.06526, 0.7773, 0.1842, 0.7639, 0.1801, 0.7639, 0.1801, 0.7773, 0.1842, 0.7686, 0.1566, 0.7864, 0.162, 0.8265, 0.06526, 0.789, 0.05389, 0.7639, 0.1801, 0.75, 0.1788, 0.75, 0.1788, 0.7639, 0.1801, 0.75, 0.1548, 0.7686, 0.1566, 0.789, 0.05389, 0.75, 0.05004, 0.75, 0.1788, 0.7361, 0.1801, 0.7361, 0.1801, 0.75, 0.1788, 0.7314, 0.1566, 0.75, 0.1548, 0.75, 0.05004, 0.711, 0.05389, 0.7361, 0.1801, 0.7227, 0.1842, 0.7227, 0.1842, 0.7361, 0.1801, 0.7136, 0.162, 0.7314, 0.1566, 0.711, 0.05389, 0.6735, 0.06526, 0.7227, 0.1842, 0.7104, 0.1908, 0.7104, 0.1908, 0.7227, 0.1842, 0.6971, 0.1708, 0.7136, 0.162, 0.6735, 0.06526, 0.6389, 0.08374, 0.7104, 0.1908, 0.6996, 0.1996, 0.6996, 0.1996, 0.7104, 0.1908, 0.6827, 0.1827, 0.6971, 0.1708, 0.6389, 0.08374, 0.6086, 0.1086, 0.6996, 0.1996, 0.6908, 0.2104, 0.6908, 0.2104, 0.6996, 0.1996, 0.6708, 0.1971, 0.6827, 0.1827, 0.6086, 0.1086, 0.5837, 0.1389, 0.6908, 0.2104, 0.6842, 0.2227, 0.6842, 0.2227, 0.6908, 0.2104, 0.662, 0.2136, 0.6708, 0.1971, 0.5837, 0.1389, 0.5653, 0.1735, 0.6842, 0.2227, 0.6801, 0.2361, 0.6801, 0.2361, 0.6842, 0.2227, 0.6566, 0.2314, 0.662, 0.2136, 0.5653, 0.1735, 0.5539, 0.211, 0.6801, 0.2361, 0.6788, 0.25, 0.6788, 0.25, 0.6801, 0.2361, 0.6548, 0.25, 0.6566, 0.2314, 0.5539, 0.211, 0.55, 0.25, 0.6788, 0.25, 0.6802, 0.2639, 0.6802, 0.2639, 0.6788, 0.25, 0.6566, 0.2686, 0.6548, 0.25, 0.55, 0.25, 0.5539, 0.289, 0.6802, 0.2639, 0.6842, 0.2773, 0.6842, 0.2773, 0.6802, 0.2639, 0.662, 0.2864, 0.6566, 0.2686, 0.5539, 0.289, 0.5653, 0.3265, 0.6842, 0.2773, 0.6908, 0.2896, 0.6908, 0.2896, 0.6842, 0.2773, 0.6708, 0.3029, 0.662, 0.2864, 0.5653, 0.3265, 0.5837, 0.3611, 0.6908, 0.2896, 0.6996, 0.3004, 0.6996, 0.3004, 0.6908, 0.2896, 0.6827, 0.3173, 0.6708, 0.3029, 0.5837, 0.3611, 0.6086, 0.3914, 0.6996, 0.3004, 0.7104, 0.3092, 0.7104, 0.3092, 0.6996, 0.3004, 0.6971, 0.3292, 0.6827, 0.3173, 0.6086, 0.3914, 0.6389, 0.4163, 0.7104, 0.3092, 0.7227, 0.3158, 0.7227, 0.3158, 0.7104, 0.3092, 0.7136, 0.338, 0.6971, 0.3292, 0.6389, 0.4163, 0.6735, 0.4347, 0.7227, 0.3158, 0.7361, 0.3199, 0.7361, 0.3199, 0.7227, 0.3158, 0.7314, 0.3434, 0.7136, 0.338, 0.6735, 0.4347, 0.711, 0.4461])
me_cylinder.materials.append(mat_material_001)
me_cylinder.materials.append(mat_material_002)
me_cylinder.materials.append(mat_material_003)
me_cylinder.update()

# ---- objects
ob_cylinder = bpy.data.objects.new('Cylinder', me_cylinder)

# ---- transforms, parenting, visibility, modifiers, constraints
ob_cylinder.location = (0.0, 0.0, 0.0)
ob_cylinder.rotation_euler = (1.571, -0.0, 0.0)
_m = ob_cylinder.modifiers.new('Mirror', 'MIRROR')
_m.use_axis = (False, False, True)
_m.merge_threshold = 0.08

# ---- collection membership
col_collection.objects.link(ob_cylinder)

# ---- scene / render settings (as saved in the file)
scene.frame_start = 1; scene.frame_end = 250; scene.frame_set(1)
scene.render.engine = 'BLENDER_EEVEE_NEXT'
bpy.context.view_layer.update()

# ---- added for rendering (the .blend has no active camera and no usable light): camera, sun
cam_auto = bpy.data.cameras.new('AutoCamera')
cam_auto.lens = 50.0
cam_auto.sensor_width = 36.0
cam_auto.clip_end = 1000.0
ob_auto_camera = bpy.data.objects.new('AutoCamera', cam_auto)
scene.collection.objects.link(ob_auto_camera)
ob_auto_camera.location = (2.63728, -3.16474, 3.11664)
ob_auto_camera.rotation_euler = (1.09748, -7.21219e-08, 0.694738)
scene.camera = ob_auto_camera
light_auto_sun = bpy.data.lights.new('AutoSun', 'SUN')
light_auto_sun.energy = 3.0
light_auto_sun.angle = 0.0523599
ob_auto_sun = bpy.data.objects.new('AutoSun', light_auto_sun)
scene.collection.objects.link(ob_auto_sun)
ob_auto_sun.rotation_euler = (0.872665, 0.174533, 0.523599)
bpy.context.view_layer.update()
